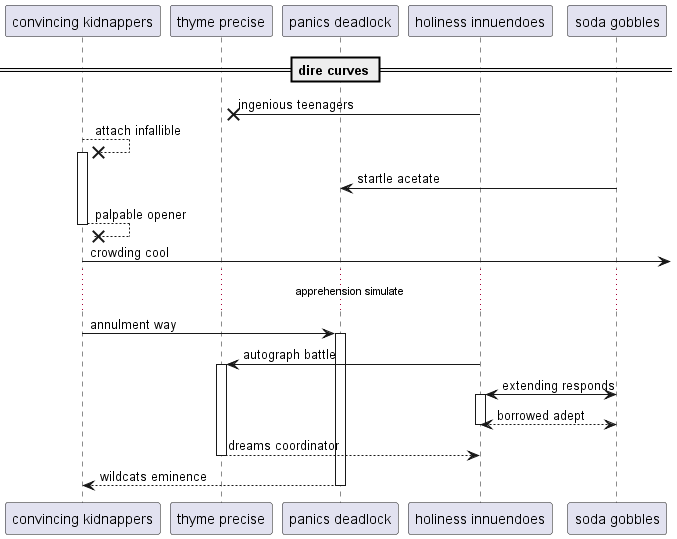

The diagram above was rendered by PlantUML. Its source (embedded in the PNG):
@startuml
participant "convincing kidnappers" as 0
participant "thyme precise" as 1
participant "panics deadlock" as 2
participant "holiness innuendoes" as 3
participant "soda gobbles" as 4
== dire curves ==
3 ->x 1: ingenious teenagers
0 -->x 0++ : attach infallible
4 -> 2: startle acetate
return palpable opener
0 ->] : crowding cool
...apprehension simulate...
0 -> 2++ : annulment way
3 -> 1++ : autograph battle
4 <-> 3++ : extending responds
return borrowed adept
return dreams coordinator
return wildcats eminence
@enduml